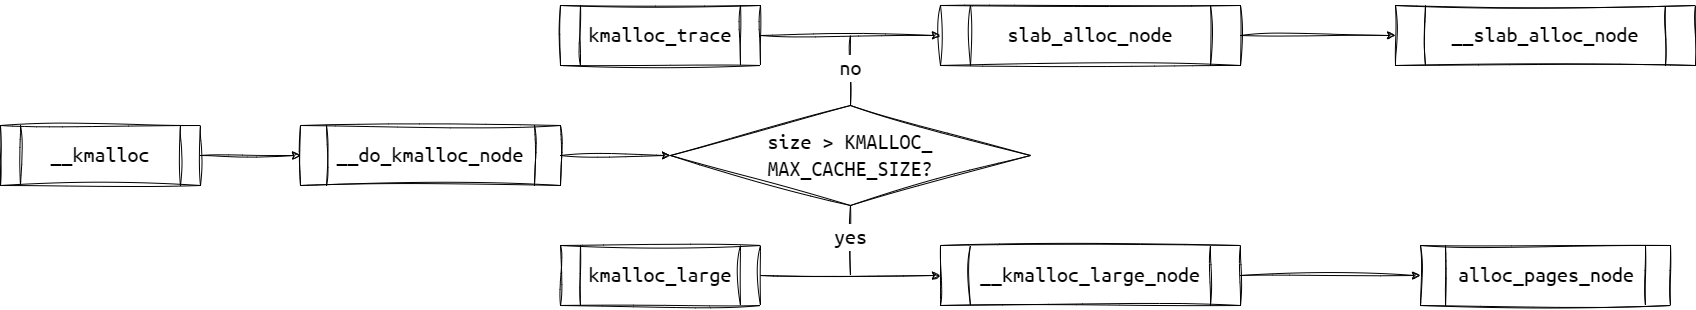

The diagram above was exported from draw.io. Its source (the exported page's mxGraphModel, read from the mxfile embedded in the PNG):
<mxGraphModel dx="4157" dy="1250" grid="1" gridSize="10" guides="1" tooltips="1" connect="1" arrows="1" fold="1" page="1" pageScale="1" pageWidth="1169" pageHeight="827" background="#ffffff" math="0" shadow="0">
  <root>
    <mxCell id="0" />
    <mxCell id="1" parent="0" />
    <mxCell id="r6js-n-goAOxoFJynE32-3" value="&lt;p style=&quot;font-size: 22px;&quot;&gt;&lt;font style=&quot;font-size: 22px;&quot;&gt;__kmalloc&lt;/font&gt;&lt;/p&gt;" style="shape=process;whiteSpace=wrap;html=1;backgroundOutline=1;hachureGap=4;fontFamily=Ubuntu Mono;fontSource=https%3A%2F%2Ffonts.googleapis.com%2Fcss%3Ffamily%3DUbuntu%2BMono;sketch=1;curveFitting=1;jiggle=2;labelBackgroundColor=none;fontSize=22;" parent="1" vertex="1">
      <mxGeometry x="-830" y="384" width="200" height="60" as="geometry" />
    </mxCell>
    <mxCell id="r6js-n-goAOxoFJynE32-4" value="&lt;p style=&quot;font-size: 22px;&quot;&gt;&lt;font style=&quot;font-size: 22px;&quot;&gt;kmalloc_trace&lt;/font&gt;&lt;/p&gt;" style="shape=process;whiteSpace=wrap;html=1;backgroundOutline=1;hachureGap=4;fontFamily=Ubuntu Mono;fontSource=https%3A%2F%2Ffonts.googleapis.com%2Fcss%3Ffamily%3DUbuntu%2BMono;sketch=1;curveFitting=1;jiggle=2;labelBackgroundColor=none;fontSize=22;" parent="1" vertex="1">
      <mxGeometry x="-270" y="264" width="200" height="60" as="geometry" />
    </mxCell>
    <mxCell id="r6js-n-goAOxoFJynE32-5" value="&lt;p style=&quot;font-size: 22px;&quot;&gt;&lt;font style=&quot;font-size: 22px;&quot;&gt;kmalloc_large&lt;/font&gt;&lt;/p&gt;" style="shape=process;whiteSpace=wrap;html=1;backgroundOutline=1;hachureGap=4;fontFamily=Ubuntu Mono;fontSource=https%3A%2F%2Ffonts.googleapis.com%2Fcss%3Ffamily%3DUbuntu%2BMono;sketch=1;curveFitting=1;jiggle=2;labelBackgroundColor=none;fontSize=22;" parent="1" vertex="1">
      <mxGeometry x="-270" y="504" width="200" height="60" as="geometry" />
    </mxCell>
    <mxCell id="uSfUgwB1hUucm_nwuvZv-1" value="&lt;p style=&quot;font-size: 22px;&quot;&gt;&lt;font style=&quot;font-size: 22px;&quot;&gt;__do_kmalloc_node&lt;/font&gt;&lt;/p&gt;" style="shape=process;whiteSpace=wrap;html=1;backgroundOutline=1;hachureGap=4;fontFamily=Ubuntu Mono;fontSource=https%3A%2F%2Ffonts.googleapis.com%2Fcss%3Ffamily%3DUbuntu%2BMono;sketch=1;curveFitting=1;jiggle=2;labelBackgroundColor=none;fontSize=22;" parent="1" vertex="1">
      <mxGeometry x="-530" y="384" width="260" height="60" as="geometry" />
    </mxCell>
    <mxCell id="yj0TCD_0EZORP05E4t2d-1" value="size &amp;gt;&lt;font style=&quot;background-color: initial;&quot;&gt;&amp;nbsp;KMALLOC&lt;/font&gt;&lt;font style=&quot;background-color: initial;&quot;&gt;_&lt;/font&gt;&lt;div&gt;&lt;font style=&quot;background-color: initial;&quot;&gt;MAX&lt;/font&gt;&lt;span style=&quot;background-color: initial;&quot;&gt;_CACHE_SIZE?&lt;/span&gt;&lt;/div&gt;" style="rhombus;whiteSpace=wrap;html=1;sketch=1;hachureGap=4;jiggle=2;curveFitting=1;fontFamily=Ubuntu Mono;fontSource=https%3A%2F%2Ffonts.googleapis.com%2Fcss%3Ffamily%3DUbuntu%2BMono;fontSize=22;" vertex="1" parent="1">
      <mxGeometry x="-160.00000000000045" y="364" width="360" height="100" as="geometry" />
    </mxCell>
    <mxCell id="yj0TCD_0EZORP05E4t2d-4" value="&lt;p style=&quot;font-size: 22px;&quot;&gt;&lt;font style=&quot;font-size: 22px;&quot;&gt;slab_alloc_node&lt;/font&gt;&lt;/p&gt;" style="shape=process;whiteSpace=wrap;html=1;backgroundOutline=1;hachureGap=4;fontFamily=Ubuntu Mono;fontSource=https%3A%2F%2Ffonts.googleapis.com%2Fcss%3Ffamily%3DUbuntu%2BMono;sketch=1;curveFitting=1;jiggle=2;labelBackgroundColor=none;fontSize=22;" vertex="1" parent="1">
      <mxGeometry x="110" y="264" width="300" height="60" as="geometry" />
    </mxCell>
    <mxCell id="yj0TCD_0EZORP05E4t2d-6" value="" style="endArrow=classic;html=1;rounded=0;sketch=1;hachureGap=4;jiggle=2;curveFitting=1;fontFamily=Architects Daughter;fontSource=https%3A%2F%2Ffonts.googleapis.com%2Fcss%3Ffamily%3DArchitects%2BDaughter;exitX=1;exitY=0.5;exitDx=0;exitDy=0;entryX=0;entryY=0.5;entryDx=0;entryDy=0;" edge="1" parent="1" source="r6js-n-goAOxoFJynE32-3" target="uSfUgwB1hUucm_nwuvZv-1">
      <mxGeometry width="50" height="50" relative="1" as="geometry">
        <mxPoint x="-380" y="744" as="sourcePoint" />
        <mxPoint x="-330" y="694" as="targetPoint" />
      </mxGeometry>
    </mxCell>
    <mxCell id="yj0TCD_0EZORP05E4t2d-9" value="" style="endArrow=classic;html=1;rounded=0;sketch=1;hachureGap=4;jiggle=2;curveFitting=1;fontFamily=Architects Daughter;fontSource=https%3A%2F%2Ffonts.googleapis.com%2Fcss%3Ffamily%3DArchitects%2BDaughter;exitX=1;exitY=0.5;exitDx=0;exitDy=0;entryX=0;entryY=0.5;entryDx=0;entryDy=0;" edge="1" parent="1" source="r6js-n-goAOxoFJynE32-4" target="yj0TCD_0EZORP05E4t2d-4">
      <mxGeometry width="50" height="50" relative="1" as="geometry">
        <mxPoint x="160" y="264" as="sourcePoint" />
        <mxPoint x="210" y="214" as="targetPoint" />
      </mxGeometry>
    </mxCell>
    <mxCell id="yj0TCD_0EZORP05E4t2d-10" value="&lt;p style=&quot;font-size: 22px;&quot;&gt;&lt;font style=&quot;font-size: 22px;&quot;&gt;__kmalloc_large_node&lt;/font&gt;&lt;/p&gt;" style="shape=process;whiteSpace=wrap;html=1;backgroundOutline=1;hachureGap=4;fontFamily=Ubuntu Mono;fontSource=https%3A%2F%2Ffonts.googleapis.com%2Fcss%3Ffamily%3DUbuntu%2BMono;sketch=1;curveFitting=1;jiggle=2;labelBackgroundColor=none;fontSize=22;" vertex="1" parent="1">
      <mxGeometry x="110" y="504" width="300" height="60" as="geometry" />
    </mxCell>
    <mxCell id="yj0TCD_0EZORP05E4t2d-12" value="" style="endArrow=classic;html=1;rounded=0;sketch=1;hachureGap=4;jiggle=2;curveFitting=1;fontFamily=Architects Daughter;fontSource=https%3A%2F%2Ffonts.googleapis.com%2Fcss%3Ffamily%3DArchitects%2BDaughter;exitX=1;exitY=0.5;exitDx=0;exitDy=0;entryX=0;entryY=0.5;entryDx=0;entryDy=0;" edge="1" parent="1" source="r6js-n-goAOxoFJynE32-5" target="yj0TCD_0EZORP05E4t2d-10">
      <mxGeometry width="50" height="50" relative="1" as="geometry">
        <mxPoint x="-30" y="414" as="sourcePoint" />
        <mxPoint x="20" y="364" as="targetPoint" />
      </mxGeometry>
    </mxCell>
    <mxCell id="yj0TCD_0EZORP05E4t2d-13" value="" style="endArrow=none;html=1;rounded=0;sketch=1;hachureGap=4;jiggle=2;curveFitting=1;fontFamily=Architects Daughter;fontSource=https%3A%2F%2Ffonts.googleapis.com%2Fcss%3Ffamily%3DArchitects%2BDaughter;exitX=0.5;exitY=1;exitDx=0;exitDy=0;" edge="1" parent="1" source="yj0TCD_0EZORP05E4t2d-1">
      <mxGeometry width="50" height="50" relative="1" as="geometry">
        <mxPoint x="-30" y="414" as="sourcePoint" />
        <mxPoint x="20" y="534" as="targetPoint" />
      </mxGeometry>
    </mxCell>
    <mxCell id="yj0TCD_0EZORP05E4t2d-14" value="" style="endArrow=none;html=1;rounded=0;sketch=1;hachureGap=4;jiggle=2;curveFitting=1;fontFamily=Architects Daughter;fontSource=https%3A%2F%2Ffonts.googleapis.com%2Fcss%3Ffamily%3DArchitects%2BDaughter;entryX=0.5;entryY=0;entryDx=0;entryDy=0;" edge="1" parent="1" target="yj0TCD_0EZORP05E4t2d-1">
      <mxGeometry width="50" height="50" relative="1" as="geometry">
        <mxPoint x="20" y="294" as="sourcePoint" />
        <mxPoint x="10" y="374" as="targetPoint" />
      </mxGeometry>
    </mxCell>
    <mxCell id="yj0TCD_0EZORP05E4t2d-18" value="&lt;font style=&quot;font-size: 22px;&quot; face=&quot;Ubuntu Mono&quot;&gt;yes&lt;/font&gt;" style="edgeLabel;html=1;align=center;verticalAlign=middle;resizable=0;points=[];sketch=1;hachureGap=4;jiggle=2;curveFitting=1;fontFamily=Architects Daughter;fontSource=https%3A%2F%2Ffonts.googleapis.com%2Fcss%3Ffamily%3DArchitects%2BDaughter;" vertex="1" connectable="0" parent="yj0TCD_0EZORP05E4t2d-14">
      <mxGeometry x="0.0667" y="2" relative="1" as="geometry">
        <mxPoint x="-3" y="163" as="offset" />
      </mxGeometry>
    </mxCell>
    <mxCell id="yj0TCD_0EZORP05E4t2d-19" value="&lt;font style=&quot;font-size: 22px;&quot; data-font-src=&quot;https://fonts.googleapis.com/css?family=Ubuntu+Mono&quot; face=&quot;Ubuntu Mono&quot;&gt;no&lt;/font&gt;" style="edgeLabel;html=1;align=center;verticalAlign=middle;resizable=0;points=[];sketch=1;hachureGap=4;jiggle=2;curveFitting=1;fontFamily=Architects Daughter;fontSource=https%3A%2F%2Ffonts.googleapis.com%2Fcss%3Ffamily%3DArchitects%2BDaughter;" vertex="1" connectable="0" parent="yj0TCD_0EZORP05E4t2d-14">
      <mxGeometry x="-0.0857" y="4" relative="1" as="geometry">
        <mxPoint x="-5" as="offset" />
      </mxGeometry>
    </mxCell>
    <mxCell id="yj0TCD_0EZORP05E4t2d-15" value="" style="endArrow=classic;html=1;rounded=0;sketch=1;hachureGap=4;jiggle=2;curveFitting=1;fontFamily=Architects Daughter;fontSource=https%3A%2F%2Ffonts.googleapis.com%2Fcss%3Ffamily%3DArchitects%2BDaughter;exitX=1;exitY=0.5;exitDx=0;exitDy=0;entryX=0;entryY=0.5;entryDx=0;entryDy=0;" edge="1" parent="1" source="uSfUgwB1hUucm_nwuvZv-1" target="yj0TCD_0EZORP05E4t2d-1">
      <mxGeometry width="50" height="50" relative="1" as="geometry">
        <mxPoint x="-70" y="354" as="sourcePoint" />
        <mxPoint x="-20" y="304" as="targetPoint" />
      </mxGeometry>
    </mxCell>
    <mxCell id="yj0TCD_0EZORP05E4t2d-16" value="&lt;p style=&quot;font-size: 22px;&quot;&gt;&lt;font style=&quot;font-size: 22px;&quot;&gt;alloc_pages_node&lt;/font&gt;&lt;/p&gt;" style="shape=process;whiteSpace=wrap;html=1;backgroundOutline=1;hachureGap=4;fontFamily=Ubuntu Mono;fontSource=https%3A%2F%2Ffonts.googleapis.com%2Fcss%3Ffamily%3DUbuntu%2BMono;sketch=1;curveFitting=1;jiggle=2;labelBackgroundColor=none;fontSize=22;" vertex="1" parent="1">
      <mxGeometry x="590" y="504" width="250" height="60" as="geometry" />
    </mxCell>
    <mxCell id="yj0TCD_0EZORP05E4t2d-17" value="" style="endArrow=classic;html=1;rounded=0;sketch=1;hachureGap=4;jiggle=2;curveFitting=1;fontFamily=Architects Daughter;fontSource=https%3A%2F%2Ffonts.googleapis.com%2Fcss%3Ffamily%3DArchitects%2BDaughter;exitX=1;exitY=0.5;exitDx=0;exitDy=0;entryX=0;entryY=0.5;entryDx=0;entryDy=0;" edge="1" parent="1" source="yj0TCD_0EZORP05E4t2d-10" target="yj0TCD_0EZORP05E4t2d-16">
      <mxGeometry width="50" height="50" relative="1" as="geometry">
        <mxPoint x="140" y="354" as="sourcePoint" />
        <mxPoint x="190" y="304" as="targetPoint" />
      </mxGeometry>
    </mxCell>
    <mxCell id="yj0TCD_0EZORP05E4t2d-20" value="&lt;p style=&quot;font-size: 22px;&quot;&gt;&lt;font style=&quot;font-size: 22px;&quot;&gt;__slab_alloc_node&lt;/font&gt;&lt;/p&gt;" style="shape=process;whiteSpace=wrap;html=1;backgroundOutline=1;hachureGap=4;fontFamily=Ubuntu Mono;fontSource=https%3A%2F%2Ffonts.googleapis.com%2Fcss%3Ffamily%3DUbuntu%2BMono;sketch=1;curveFitting=1;jiggle=2;labelBackgroundColor=none;fontSize=22;" vertex="1" parent="1">
      <mxGeometry x="565" y="264" width="300" height="60" as="geometry" />
    </mxCell>
    <mxCell id="yj0TCD_0EZORP05E4t2d-21" value="" style="endArrow=classic;html=1;rounded=0;sketch=1;hachureGap=4;jiggle=2;curveFitting=1;fontFamily=Architects Daughter;fontSource=https%3A%2F%2Ffonts.googleapis.com%2Fcss%3Ffamily%3DArchitects%2BDaughter;exitX=1;exitY=0.5;exitDx=0;exitDy=0;entryX=0;entryY=0.5;entryDx=0;entryDy=0;" edge="1" parent="1" source="yj0TCD_0EZORP05E4t2d-4" target="yj0TCD_0EZORP05E4t2d-20">
      <mxGeometry width="50" height="50" relative="1" as="geometry">
        <mxPoint x="10" y="650" as="sourcePoint" />
        <mxPoint x="60" y="600" as="targetPoint" />
      </mxGeometry>
    </mxCell>
  </root>
</mxGraphModel>